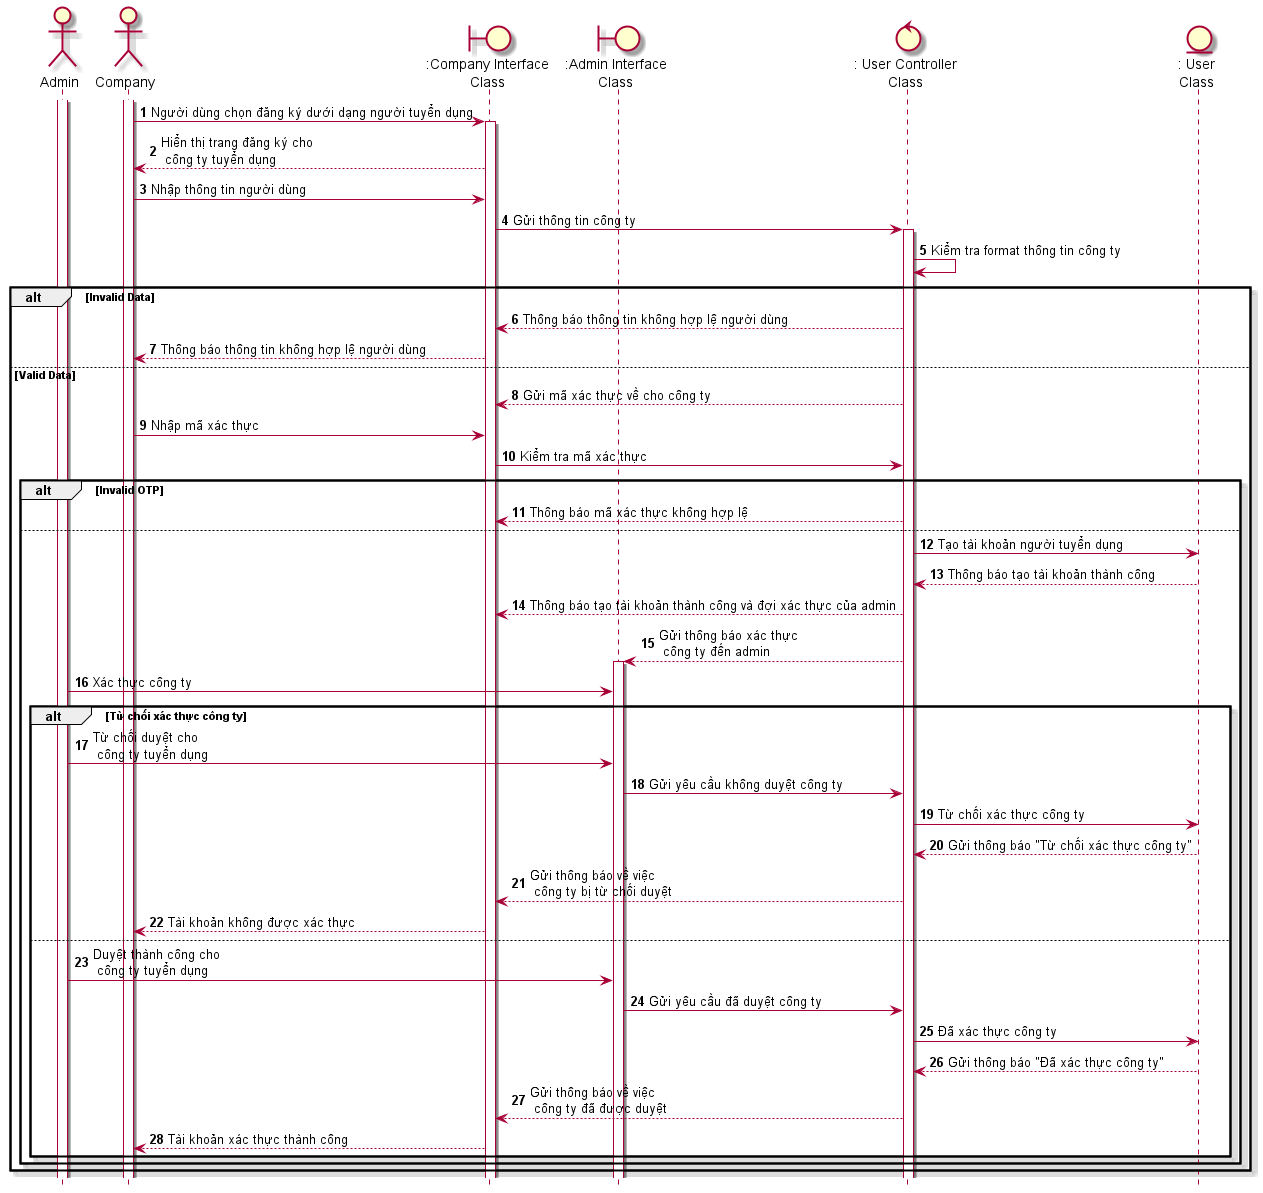

The diagram above was rendered by PlantUML. Its source (embedded in the PNG):
@startuml SeqDangKycompany
skin rose
hide footbox
actor admin as "Admin"
actor company as "Company"
boundary ":Company Interface\nClass" as companyInterface
boundary ":Admin Interface\nClass" as adminInteface
control ": User Controller\nClass" as userController
entity User as ": User\nClass" 
autonumber
company++
admin++
company -> companyInterface++ : Người dùng chọn đăng ký dưới dạng người tuyển dụng 
companyInterface --> company : Hiển thị trang đăng ký cho\n công ty tuyển dụng
company -> companyInterface: Nhập thông tin người dùng
companyInterface -> userController++: Gửi thông tin công ty
userController -> userController: Kiểm tra format thông tin công ty

alt Invalid Data
    userController -->companyInterface: Thông báo thông tin không hợp lệ người dùng
    companyInterface -->company: Thông báo thông tin không hợp lệ người dùng
else Valid Data
    userController --> companyInterface: Gửi mã xác thực về cho công ty
    company -> companyInterface: Nhập mã xác thực 
    companyInterface -> userController: Kiểm tra mã xác thực
    alt Invalid OTP
        userController --> companyInterface : Thông báo mã xác thực không hợp lệ  
    else
        userController -> User: Tạo tài khoản người tuyển dụng
        User --> userController: Thông báo tạo tài khoản thành công
        userController --> companyInterface: Thông báo tạo tài khoản thành công và đợi xác thực của admin 
        userController --> adminInteface++: Gửi thông báo xác thực\n công ty đến admin
        admin -> adminInteface: Xác thực công ty
        alt Từ chối xác thực công ty
        admin -> adminInteface: Từ chối duyệt cho\n công ty tuyển dụng
        adminInteface -> userController: Gửi yêu cầu không duyệt công ty
        userController -> User: Từ chối xác thực công ty
        User --> userController: Gửi thông báo "Từ chối xác thực công ty"
        userController --> companyInterface: Gửi thông báo về việc\n công ty bị từ chối duyệt
        companyInterface --> company: Tài khoản không được xác thực

        else
        admin -> adminInteface: Duyệt thành công cho\n công ty tuyển dụng
         adminInteface -> userController: Gửi yêu cầu đã duyệt công ty
        userController -> User: Đã xác thực công ty
        User --> userController: Gửi thông báo "Đã xác thực công ty"
        userController --> companyInterface: Gửi thông báo về việc\n công ty đã được duyệt  
        companyInterface --> company: Tài khoản xác thực thành công

        end
    end
end
@enduml